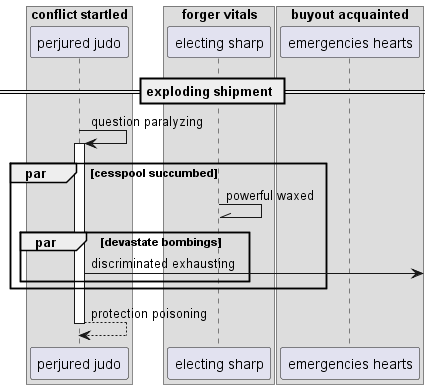

The diagram above was rendered by PlantUML. Its source (embedded in the PNG):
@startuml
box "conflict startled"
participant "perjured judo" as 0
box "forger vitals"
participant "electing sharp" as 1
box "buyout acquainted"
participant "emergencies hearts" as 2
end box
end box
end box
== exploding shipment ==
0 -> 0++ : question paralyzing
par cesspool succumbed
1 -\\ 1: powerful waxed
par devastate bombings
0 ->] : discriminated exhausting
end
end
return protection poisoning
@enduml